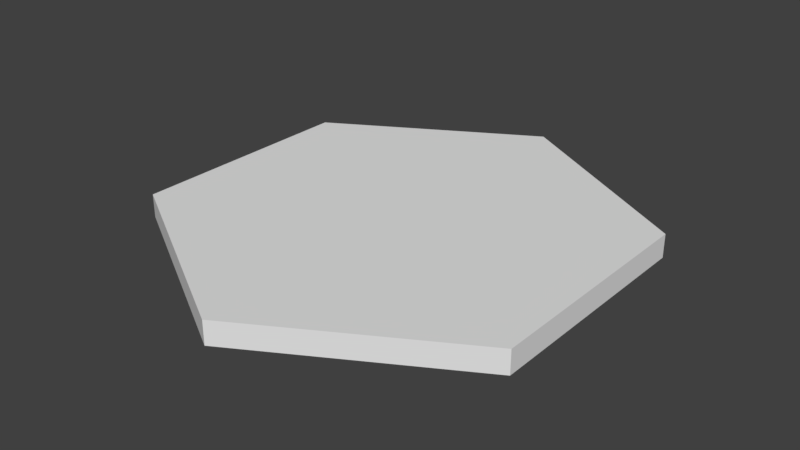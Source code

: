 # Source: hexModel.blend  (saved by Blender 2.79.0; exported with 4.5.12 LTS)
import bpy
from mathutils import Matrix  # noqa: F401  (used for matrix-valued properties, if any)

bpy.ops.wm.read_factory_settings(use_empty=True)
scene = bpy.context.scene
scene.name = 'Scene'

# ---- collections
col_collection_1 = bpy.data.collections.new('Collection 1'); scene.collection.children.link(col_collection_1)

# ---- world
world_world = bpy.data.worlds.new('World'); scene.world = world_world
world_world.color = (0.05088, 0.05088, 0.05088)
world_world.use_sun_shadow = False
world_world.sun_shadow_jitter_overblur = 0.0
world_world.cycles.sampling_method = 'MANUAL'

# ---- meshes
me_cylinder = bpy.data.meshes.new('Cylinder')
me_cylinder.from_pydata([(0.0, 1.0, -0.05), (0.0, 1.0, 0.05), (0.866, 0.5, -0.05), (0.866, 0.5, 0.05), (0.866, -0.5, -0.05), (0.866, -0.5, 0.05), (-8.742e-08, -1.0, -0.05), (-8.742e-08, -1.0, 0.05), (-0.866, -0.5, -0.05), (-0.866, -0.5, 0.05), (-0.866, 0.5, -0.05), (-0.866, 0.5, 0.05)], [], [(0, 1, 3, 2), (2, 3, 5, 4), (4, 5, 7, 6), (6, 7, 9, 8), (3, 1, 11, 9, 7, 5), (8, 9, 11, 10), (10, 11, 1, 0), (0, 2, 4, 6, 8, 10)])
me_cylinder.use_remesh_preserve_volume = False
me_cylinder.use_remesh_preserve_attributes = False
me_cylinder.use_mirror_vertex_groups = False
me_cylinder.update()

# ---- objects
ob_cylinder = bpy.data.objects.new('Cylinder', me_cylinder)

# ---- transforms, parenting, visibility, modifiers, constraints
ob_cylinder.location = (8.732, -4.275, 4.402)
ob_cylinder.lineart.crease_threshold = 0.0

# ---- collection membership
col_collection_1.objects.link(ob_cylinder)

# ---- scene / render settings (as saved in the file)
scene.frame_start = 1; scene.frame_end = 250; scene.frame_set(1)
scene.render.engine = 'BLENDER_EEVEE_NEXT'
scene.render.resolution_percentage = 50
scene.render.dither_intensity = 0.0
scene.cycles.use_denoising = False
scene.cycles.samples = 128
scene.cycles.sampling_pattern = 'TABULATED_SOBOL'
scene.cycles.use_adaptive_sampling = False
scene.cycles.use_light_tree = False
scene.cycles.blur_glossy = 0.0
scene.cycles.sample_clamp_indirect = 0.0
scene.view_settings.view_transform = 'Standard'
bpy.context.view_layer.update()

# ---- added for rendering (the .blend has no active camera and no usable light): camera, sun
cam_auto = bpy.data.cameras.new('AutoCamera')
cam_auto.lens = 50.0
cam_auto.sensor_width = 36.0
cam_auto.clip_end = 1000.0
ob_auto_camera = bpy.data.objects.new('AutoCamera', cam_auto)
scene.collection.objects.link(ob_auto_camera)
ob_auto_camera.location = (11.1813, -7.21453, 6.36205)
ob_auto_camera.rotation_euler = (1.09748, -7.21219e-08, 0.694738)
scene.camera = ob_auto_camera
light_auto_sun = bpy.data.lights.new('AutoSun', 'SUN')
light_auto_sun.energy = 3.0
light_auto_sun.angle = 0.0523599
ob_auto_sun = bpy.data.objects.new('AutoSun', light_auto_sun)
scene.collection.objects.link(ob_auto_sun)
ob_auto_sun.rotation_euler = (0.872665, 0.174533, 0.523599)
bpy.context.view_layer.update()
